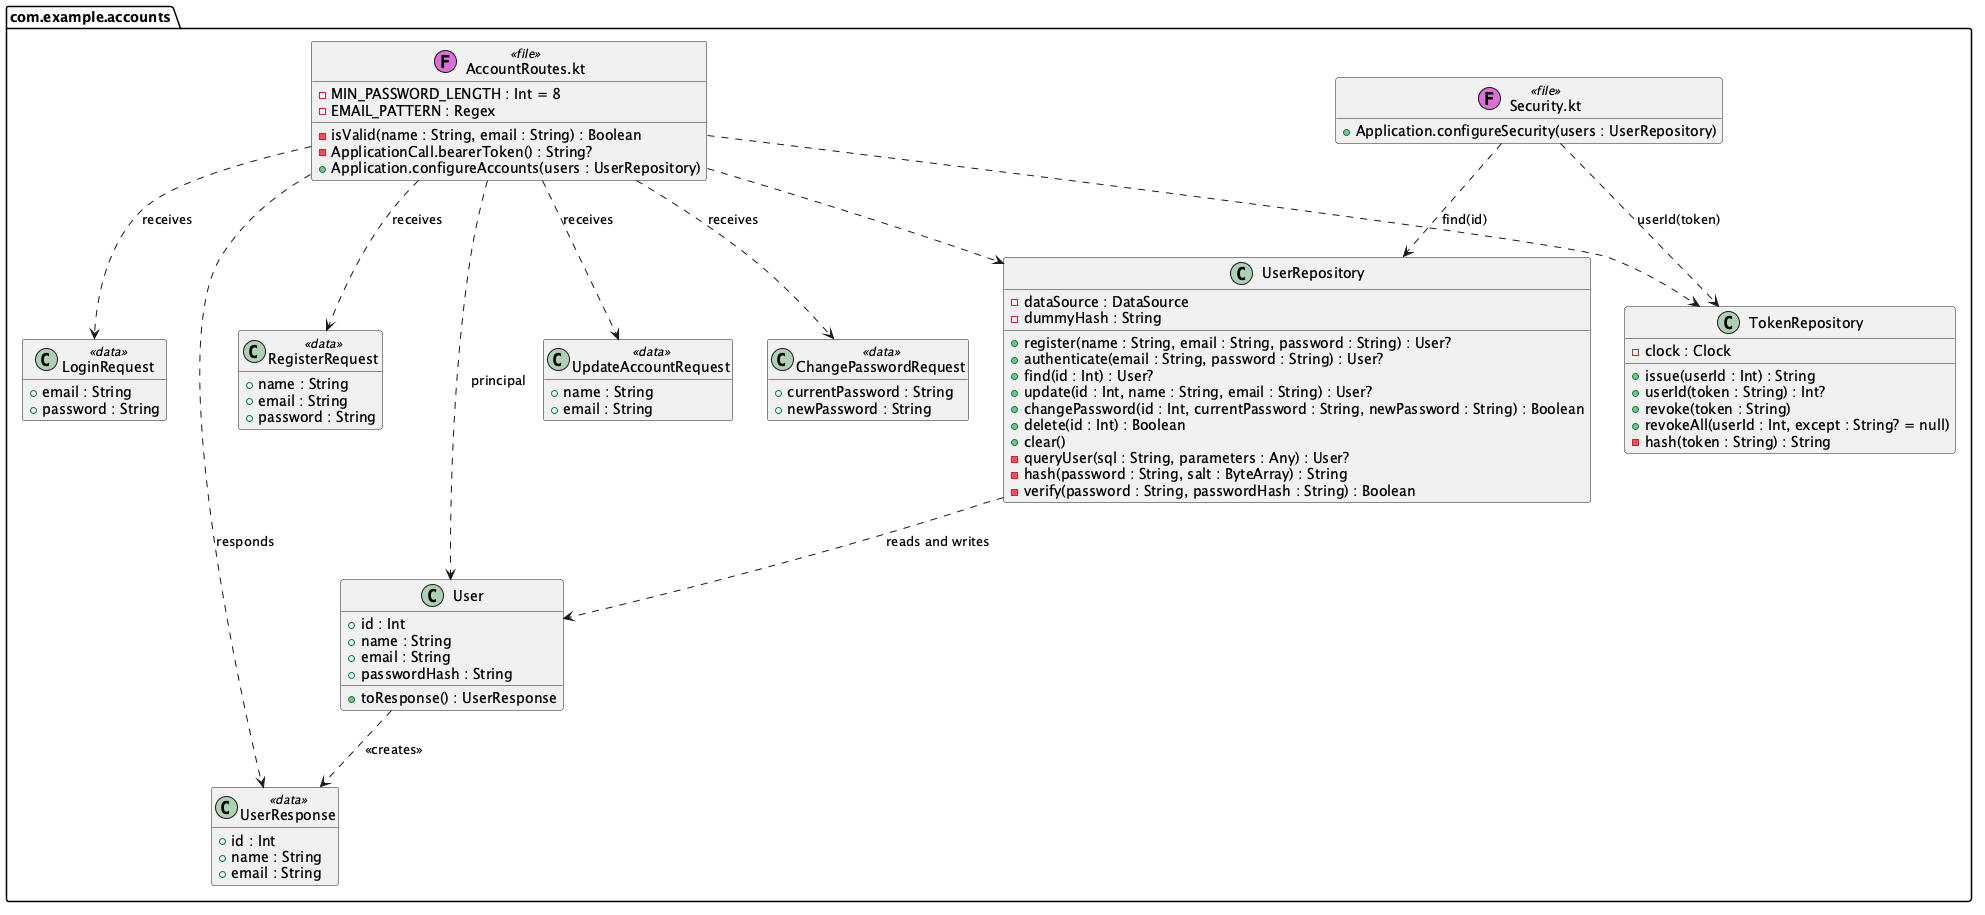

The diagram above was rendered by PlantUML. Its source (embedded in the PNG):
@startuml
' The account classes as they are in src/. The car classes are in class-cars.puml.
hide empty members
set separator none

package com.example.accounts <<Folder>> {
  class "AccountRoutes.kt" as AccountRoutes <<(F,orchid) file>> {
    - MIN_PASSWORD_LENGTH : Int = 8
    - EMAIL_PATTERN : Regex
    - isValid(name : String, email : String) : Boolean
    - ApplicationCall.bearerToken() : String?
    + Application.configureAccounts(users : UserRepository)
  }
  class "Security.kt" as Security <<(F,orchid) file>> {
    + Application.configureSecurity(users : UserRepository)
  }
  class User {
    + id : Int
    + name : String
    + email : String
    + passwordHash : String
    + toResponse() : UserResponse
  }
  class RegisterRequest <<data>> {
    + name : String
    + email : String
    + password : String
  }
  class UpdateAccountRequest <<data>> {
    + name : String
    + email : String
  }
  class ChangePasswordRequest <<data>> {
    + currentPassword : String
    + newPassword : String
  }
  class LoginRequest <<data>> {
    + email : String
    + password : String
  }
  class UserResponse <<data>> {
    + id : Int
    + name : String
    + email : String
  }
  class UserRepository {
    - dataSource : DataSource
    - dummyHash : String
    + register(name : String, email : String, password : String) : User?
    + authenticate(email : String, password : String) : User?
    + find(id : Int) : User?
    + update(id : Int, name : String, email : String) : User?
    + changePassword(id : Int, currentPassword : String, newPassword : String) : Boolean
    + delete(id : Int) : Boolean
    + clear()
    - queryUser(sql : String, parameters : Any) : User?
    - hash(password : String, salt : ByteArray) : String
    - verify(password : String, passwordHash : String) : Boolean
  }
  class TokenRepository {
    - clock : Clock
    + issue(userId : Int) : String
    + userId(token : String) : Int?
    + revoke(token : String)
    + revokeAll(userId : Int, except : String? = null)
    - hash(token : String) : String
  }
}

UserRepository ..> User : reads and writes
User ..> UserResponse : <<creates>>
AccountRoutes ..> RegisterRequest : receives
AccountRoutes ..> LoginRequest : receives
AccountRoutes ..> UpdateAccountRequest : receives
AccountRoutes ..> ChangePasswordRequest : receives
AccountRoutes ..> UserResponse : responds
AccountRoutes ..> User : principal
AccountRoutes ..> UserRepository
AccountRoutes ..> TokenRepository
Security ..> TokenRepository : userId(token)
Security ..> UserRepository : find(id)

@enduml